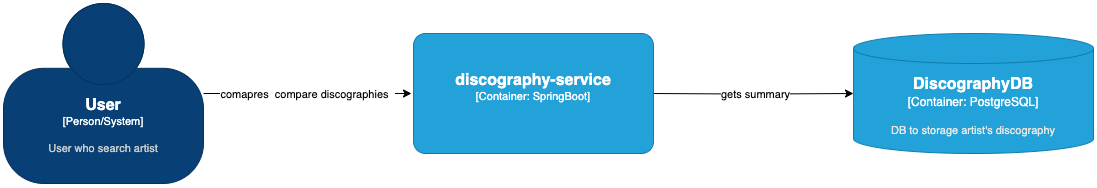

The diagram above was exported from draw.io. Its source (the exported page's mxGraphModel, read from the mxfile embedded in the PNG):
<mxGraphModel dx="2190" dy="746" grid="1" gridSize="10" guides="1" tooltips="1" connect="1" arrows="1" fold="1" page="1" pageScale="1" pageWidth="827" pageHeight="1169" math="0" shadow="0">
  <root>
    <mxCell id="0" />
    <mxCell id="1" parent="0" />
    <object placeholders="1" c4Name="User" c4Type="Person/System" c4Description="User who search artist" label="&lt;font style=&quot;font-size: 16px&quot;&gt;&lt;b&gt;%c4Name%&lt;/b&gt;&lt;/font&gt;&lt;div&gt;[%c4Type%]&lt;/div&gt;&lt;br&gt;&lt;div&gt;&lt;font style=&quot;font-size: 11px&quot;&gt;&lt;font color=&quot;#cccccc&quot;&gt;%c4Description%&lt;/font&gt;&lt;/div&gt;" id="2">
      <mxCell style="html=1;fontSize=11;dashed=0;whiteSpace=wrap;fillColor=#083F75;strokeColor=#06315C;fontColor=#ffffff;shape=mxgraph.c4.person2;align=center;metaEdit=1;points=[[0.5,0,0],[1,0.5,0],[1,0.75,0],[0.75,1,0],[0.5,1,0],[0.25,1,0],[0,0.75,0],[0,0.5,0]];resizable=0;" vertex="1" parent="1">
        <mxGeometry x="-60" y="1790" width="200" height="180" as="geometry" />
      </mxCell>
    </object>
    <mxCell id="3" style="edgeStyle=orthogonalEdgeStyle;rounded=0;orthogonalLoop=1;jettySize=auto;html=1;" edge="1" target="6" parent="1">
      <mxGeometry relative="1" as="geometry">
        <mxPoint x="588" y="1880" as="sourcePoint" />
      </mxGeometry>
    </mxCell>
    <mxCell id="4" value="gets summary" style="edgeLabel;html=1;align=center;verticalAlign=middle;resizable=0;points=[];" vertex="1" connectable="0" parent="3">
      <mxGeometry x="-0.2865" y="-1" relative="1" as="geometry">
        <mxPoint x="30" y="-1" as="offset" />
      </mxGeometry>
    </mxCell>
    <mxCell id="5" value="comapres&amp;nbsp; compare discographies&amp;nbsp;&amp;nbsp;" style="edgeStyle=orthogonalEdgeStyle;rounded=0;orthogonalLoop=1;jettySize=auto;html=1;entryX=0;entryY=0.5;entryDx=0;entryDy=0;entryPerimeter=0;" edge="1" source="2" parent="1">
      <mxGeometry x="0.0049" relative="1" as="geometry">
        <mxPoint x="348" y="1880" as="targetPoint" />
        <mxPoint as="offset" />
      </mxGeometry>
    </mxCell>
    <object placeholders="1" c4Name="DiscographyDB" c4Type="Container" c4Technology="PostgreSQL" c4Description="DB to storage artist's discography" label="&lt;font style=&quot;font-size: 16px&quot;&gt;&lt;b&gt;%c4Name%&lt;/b&gt;&lt;/font&gt;&lt;div&gt;[%c4Type%:&amp;nbsp;%c4Technology%]&lt;/div&gt;&lt;br&gt;&lt;div&gt;&lt;font style=&quot;font-size: 11px&quot;&gt;&lt;font color=&quot;#E6E6E6&quot;&gt;%c4Description%&lt;/font&gt;&lt;/div&gt;" id="6">
      <mxCell style="shape=cylinder3;size=15;whiteSpace=wrap;html=1;boundedLbl=1;rounded=0;labelBackgroundColor=none;fillColor=#23A2D9;fontSize=12;fontColor=#ffffff;align=center;strokeColor=#0E7DAD;metaEdit=1;points=[[0.5,0,0],[1,0.25,0],[1,0.5,0],[1,0.75,0],[0.5,1,0],[0,0.75,0],[0,0.5,0],[0,0.25,0]];resizable=0;" vertex="1" parent="1">
        <mxGeometry x="790" y="1820" width="240" height="120" as="geometry" />
      </mxCell>
    </object>
    <object placeholders="1" c4Name="discography-service" c4Type="Container" c4Technology="SpringBoot" c4Description="" label="&lt;font style=&quot;font-size: 16px&quot;&gt;&lt;b&gt;%c4Name%&lt;/b&gt;&lt;/font&gt;&lt;div&gt;[%c4Type%: %c4Technology%]&lt;/div&gt;&lt;br&gt;&lt;div&gt;&lt;font style=&quot;font-size: 11px&quot;&gt;&lt;font color=&quot;#E6E6E6&quot;&gt;%c4Description%&lt;/font&gt;&lt;/div&gt;" id="7">
      <mxCell style="rounded=1;whiteSpace=wrap;html=1;fontSize=11;labelBackgroundColor=none;fillColor=#23A2D9;fontColor=#ffffff;align=center;arcSize=10;strokeColor=#0E7DAD;metaEdit=1;resizable=0;points=[[0.25,0,0],[0.5,0,0],[0.75,0,0],[1,0.25,0],[1,0.5,0],[1,0.75,0],[0.75,1,0],[0.5,1,0],[0.25,1,0],[0,0.75,0],[0,0.5,0],[0,0.25,0]];" vertex="1" parent="1">
        <mxGeometry x="350" y="1820" width="240" height="120" as="geometry" />
      </mxCell>
    </object>
  </root>
</mxGraphModel>